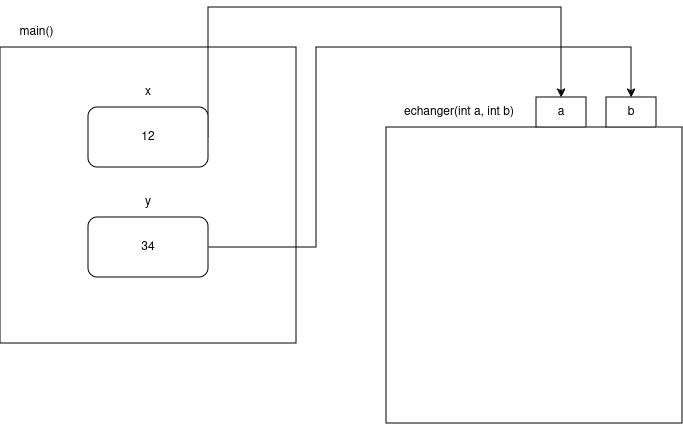

The diagram above was exported from draw.io. Its source (the exported page's mxGraphModel, read from the mxfile embedded in the PNG):
<mxGraphModel dx="1364" dy="795" grid="1" gridSize="10" guides="1" tooltips="1" connect="1" arrows="1" fold="1" page="1" pageScale="1" pageWidth="827" pageHeight="1169" math="0" shadow="0">
  <root>
    <mxCell id="0" />
    <mxCell id="1" parent="0" />
    <mxCell id="-ICo0GWUgO3AaRTY43pM-36" value="" style="whiteSpace=wrap;html=1;aspect=fixed;fillColor=none;" vertex="1" parent="1">
      <mxGeometry x="54" y="180" width="296" height="296" as="geometry" />
    </mxCell>
    <mxCell id="-ICo0GWUgO3AaRTY43pM-42" style="edgeStyle=orthogonalEdgeStyle;rounded=0;orthogonalLoop=1;jettySize=auto;html=1;exitX=1;exitY=0.5;exitDx=0;exitDy=0;entryX=0.5;entryY=0;entryDx=0;entryDy=0;" edge="1" parent="1" source="-ICo0GWUgO3AaRTY43pM-3" target="-ICo0GWUgO3AaRTY43pM-40">
      <mxGeometry relative="1" as="geometry">
        <Array as="points">
          <mxPoint x="262" y="140" />
          <mxPoint x="615" y="140" />
        </Array>
      </mxGeometry>
    </mxCell>
    <mxCell id="-ICo0GWUgO3AaRTY43pM-3" value="12" style="rounded=1;whiteSpace=wrap;html=1;" vertex="1" parent="1">
      <mxGeometry x="142" y="240" width="120" height="60" as="geometry" />
    </mxCell>
    <mxCell id="-ICo0GWUgO3AaRTY43pM-43" style="edgeStyle=orthogonalEdgeStyle;rounded=0;orthogonalLoop=1;jettySize=auto;html=1;exitX=1;exitY=0.5;exitDx=0;exitDy=0;entryX=0.5;entryY=0;entryDx=0;entryDy=0;" edge="1" parent="1" source="-ICo0GWUgO3AaRTY43pM-4" target="-ICo0GWUgO3AaRTY43pM-41">
      <mxGeometry relative="1" as="geometry">
        <Array as="points">
          <mxPoint x="370" y="380" />
          <mxPoint x="370" y="180" />
          <mxPoint x="685" y="180" />
        </Array>
      </mxGeometry>
    </mxCell>
    <mxCell id="-ICo0GWUgO3AaRTY43pM-4" value="34" style="rounded=1;whiteSpace=wrap;html=1;" vertex="1" parent="1">
      <mxGeometry x="142" y="350" width="120" height="60" as="geometry" />
    </mxCell>
    <mxCell id="-ICo0GWUgO3AaRTY43pM-7" value="x" style="text;html=1;strokeColor=none;fillColor=none;align=center;verticalAlign=middle;whiteSpace=wrap;rounded=0;" vertex="1" parent="1">
      <mxGeometry x="172" y="210" width="60" height="30" as="geometry" />
    </mxCell>
    <mxCell id="-ICo0GWUgO3AaRTY43pM-8" value="y" style="text;html=1;strokeColor=none;fillColor=none;align=center;verticalAlign=middle;whiteSpace=wrap;rounded=0;" vertex="1" parent="1">
      <mxGeometry x="172" y="320" width="60" height="30" as="geometry" />
    </mxCell>
    <mxCell id="-ICo0GWUgO3AaRTY43pM-37" value="main()" style="text;html=1;align=center;verticalAlign=middle;resizable=0;points=[];autosize=1;strokeColor=none;fillColor=none;" vertex="1" parent="1">
      <mxGeometry x="60" y="150" width="60" height="30" as="geometry" />
    </mxCell>
    <mxCell id="-ICo0GWUgO3AaRTY43pM-38" value="" style="whiteSpace=wrap;html=1;aspect=fixed;fillColor=none;" vertex="1" parent="1">
      <mxGeometry x="440" y="260" width="296" height="296" as="geometry" />
    </mxCell>
    <mxCell id="-ICo0GWUgO3AaRTY43pM-39" value="echanger(int a, int b)" style="text;html=1;strokeColor=none;fillColor=none;align=center;verticalAlign=middle;whiteSpace=wrap;rounded=0;" vertex="1" parent="1">
      <mxGeometry x="440" y="230" width="146" height="30" as="geometry" />
    </mxCell>
    <mxCell id="-ICo0GWUgO3AaRTY43pM-40" value="a" style="rounded=0;whiteSpace=wrap;html=1;" vertex="1" parent="1">
      <mxGeometry x="590" y="230" width="50" height="30" as="geometry" />
    </mxCell>
    <mxCell id="-ICo0GWUgO3AaRTY43pM-41" value="b" style="rounded=0;whiteSpace=wrap;html=1;" vertex="1" parent="1">
      <mxGeometry x="660" y="230" width="50" height="30" as="geometry" />
    </mxCell>
  </root>
</mxGraphModel>